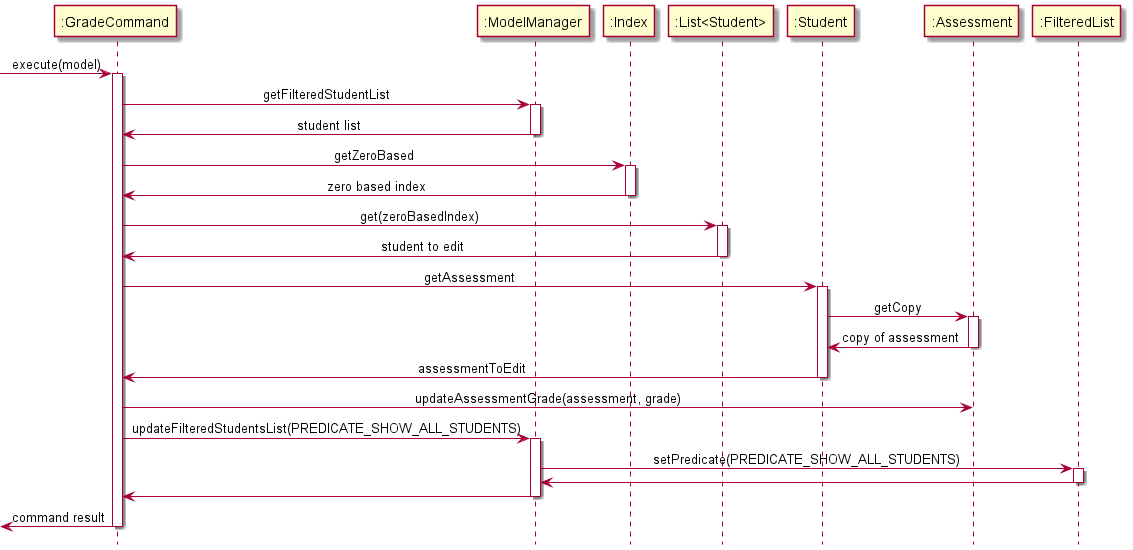

The diagram above was rendered by PlantUML. Its source (embedded in the PNG):
@startuml

hide footbox
skinparam sequenceMessageAlign center

[-> ":GradeCommand" ++ : execute(model)

":GradeCommand" -> ":ModelManager" ++ : getFilteredStudentList
":ModelManager" -> ":GradeCommand" -- : student list

":GradeCommand" -> ":Index" ++ : getZeroBased
":Index" -> ":GradeCommand" -- : zero based index

":GradeCommand" -> ":List<Student>" ++ : get(zeroBasedIndex)
":List<Student>" -> ":GradeCommand" -- : student to edit

":GradeCommand" -> ":Student" ++ : getAssessment
":Student" -> ":Assessment" ++ : getCopy
":Assessment" -> ":Student" -- : copy of assessment
":Student" -> ":GradeCommand" -- : assessmentToEdit

":GradeCommand" -> ":Assessment": updateAssessmentGrade(assessment, grade)

":GradeCommand" -> ":ModelManager" ++ : updateFilteredStudentsList(PREDICATE_SHOW_ALL_STUDENTS)
":ModelManager" -> ":FilteredList" ++ : setPredicate(PREDICATE_SHOW_ALL_STUDENTS)
":FilteredList" -> ":ModelManager" -- : 

":ModelManager" -> ":GradeCommand" -- : 

[<- ":GradeCommand" -- : command result

@enduml